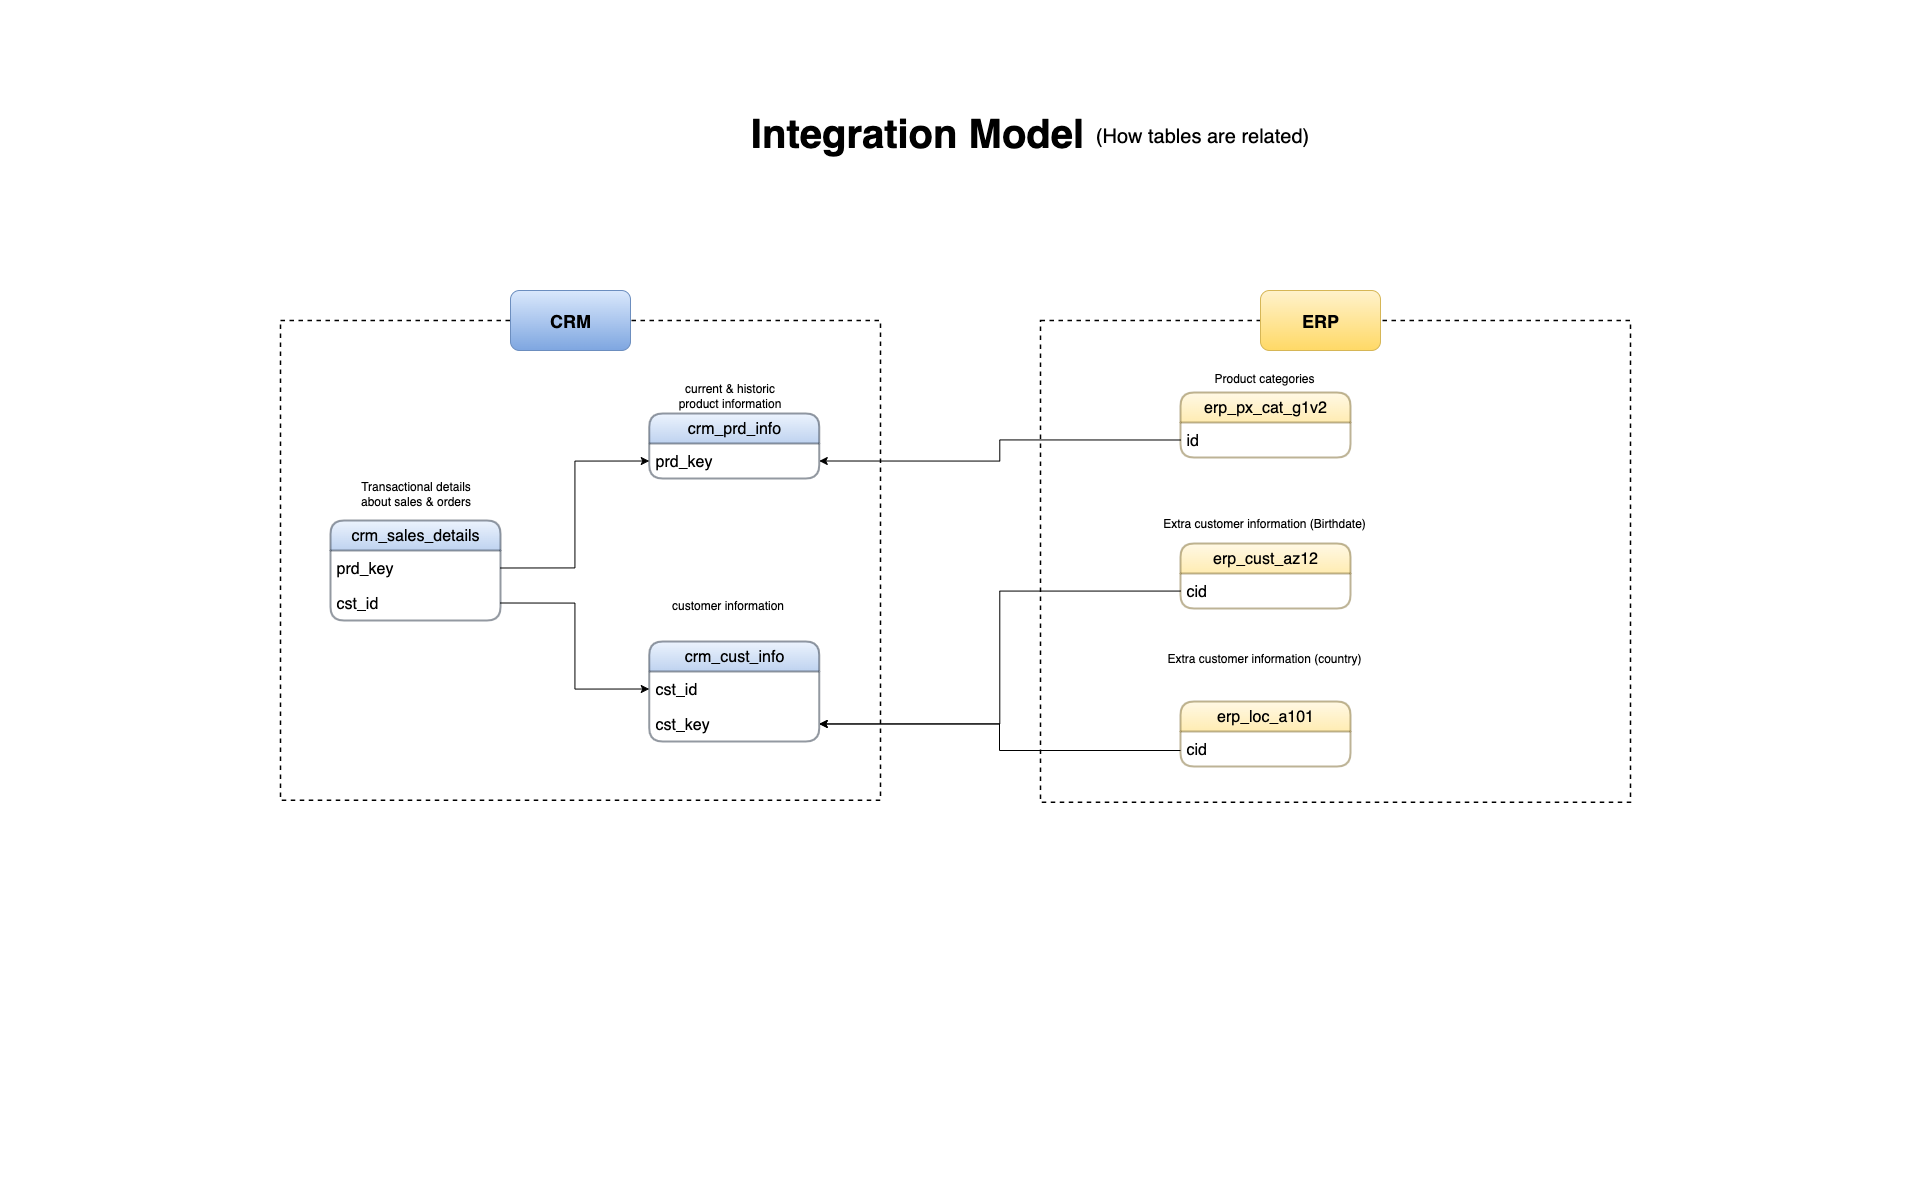

The diagram above was exported from draw.io. Its source (the exported page's mxGraphModel, read from the mxfile embedded in the PNG):
<mxGraphModel dx="2017" dy="1726" grid="1" gridSize="10" guides="1" tooltips="1" connect="1" arrows="1" fold="1" page="1" pageScale="1" pageWidth="1920" pageHeight="1200" math="0" shadow="0">
  <root>
    <mxCell id="0" />
    <mxCell id="1" parent="0" />
    <mxCell id="mICr7RDPbKVFFp6UnZWN-2" value="&lt;font style=&quot;font-size: 40px;&quot;&gt;Integration Model&lt;/font&gt;" style="text;html=1;align=center;verticalAlign=middle;whiteSpace=wrap;rounded=0;strokeWidth=1;fontSize=23;fontStyle=1" vertex="1" parent="1">
      <mxGeometry x="742" y="117" width="350" height="30" as="geometry" />
    </mxCell>
    <mxCell id="mICr7RDPbKVFFp6UnZWN-3" value="&lt;font style=&quot;font-size: 20px;&quot;&gt;(How tables are related)&lt;/font&gt;" style="text;html=1;align=center;verticalAlign=middle;whiteSpace=wrap;rounded=0;" vertex="1" parent="1">
      <mxGeometry x="1092" y="120" width="220" height="30" as="geometry" />
    </mxCell>
    <mxCell id="mICr7RDPbKVFFp6UnZWN-4" value="&lt;font style=&quot;font-size: 16px;&quot;&gt;crm_cust_info&lt;/font&gt;" style="swimlane;fontStyle=0;childLayout=stackLayout;horizontal=1;startSize=30;horizontalStack=0;resizeParent=1;resizeParentMax=0;resizeLast=0;collapsible=1;marginBottom=0;whiteSpace=wrap;html=1;rounded=1;fillColor=#dae8fc;gradientColor=#7ea6e0;strokeColor=#283343;opacity=50;swimlaneFillColor=default;strokeWidth=2;" vertex="1" parent="1">
      <mxGeometry x="648.75" y="641" width="170" height="100" as="geometry" />
    </mxCell>
    <mxCell id="mICr7RDPbKVFFp6UnZWN-5" value="&lt;font style=&quot;font-size: 16px;&quot;&gt;cst_id&lt;/font&gt;" style="text;strokeColor=none;fillColor=none;align=left;verticalAlign=middle;spacingLeft=4;spacingRight=4;overflow=hidden;points=[[0,0.5],[1,0.5]];portConstraint=eastwest;rotatable=0;whiteSpace=wrap;html=1;" vertex="1" parent="mICr7RDPbKVFFp6UnZWN-4">
      <mxGeometry y="30" width="170" height="35" as="geometry" />
    </mxCell>
    <mxCell id="mICr7RDPbKVFFp6UnZWN-31" value="&lt;font style=&quot;font-size: 16px;&quot;&gt;cst_key&lt;/font&gt;" style="text;strokeColor=none;fillColor=none;align=left;verticalAlign=middle;spacingLeft=4;spacingRight=4;overflow=hidden;points=[[0,0.5],[1,0.5]];portConstraint=eastwest;rotatable=0;whiteSpace=wrap;html=1;" vertex="1" parent="mICr7RDPbKVFFp6UnZWN-4">
      <mxGeometry y="65" width="170" height="35" as="geometry" />
    </mxCell>
    <mxCell id="mICr7RDPbKVFFp6UnZWN-8" value="customer information" style="text;html=1;align=center;verticalAlign=middle;whiteSpace=wrap;rounded=0;" vertex="1" parent="1">
      <mxGeometry x="670" y="590" width="115" height="30" as="geometry" />
    </mxCell>
    <mxCell id="mICr7RDPbKVFFp6UnZWN-9" value="&lt;span style=&quot;font-size: 16px;&quot;&gt;crm_sales_details&lt;/span&gt;" style="swimlane;fontStyle=0;childLayout=stackLayout;horizontal=1;startSize=30;horizontalStack=0;resizeParent=1;resizeParentMax=0;resizeLast=0;collapsible=1;marginBottom=0;whiteSpace=wrap;html=1;rounded=1;fillColor=#dae8fc;gradientColor=#7ea6e0;strokeColor=light-dark(#283343, #5c79a3);opacity=50;strokeWidth=2;" vertex="1" parent="1">
      <mxGeometry x="330" y="520" width="170" height="100" as="geometry" />
    </mxCell>
    <mxCell id="mICr7RDPbKVFFp6UnZWN-10" value="&lt;font style=&quot;font-size: 16px;&quot;&gt;prd_key&lt;/font&gt;" style="text;strokeColor=none;fillColor=none;align=left;verticalAlign=middle;spacingLeft=4;spacingRight=4;overflow=hidden;points=[[0,0.5],[1,0.5]];portConstraint=eastwest;rotatable=0;whiteSpace=wrap;html=1;" vertex="1" parent="mICr7RDPbKVFFp6UnZWN-9">
      <mxGeometry y="30" width="170" height="35" as="geometry" />
    </mxCell>
    <mxCell id="mICr7RDPbKVFFp6UnZWN-18" value="&lt;span style=&quot;font-size: 16px;&quot;&gt;cst_id&lt;/span&gt;" style="text;strokeColor=none;fillColor=none;align=left;verticalAlign=middle;spacingLeft=4;spacingRight=4;overflow=hidden;points=[[0,0.5],[1,0.5]];portConstraint=eastwest;rotatable=0;whiteSpace=wrap;html=1;" vertex="1" parent="mICr7RDPbKVFFp6UnZWN-9">
      <mxGeometry y="65" width="170" height="35" as="geometry" />
    </mxCell>
    <mxCell id="mICr7RDPbKVFFp6UnZWN-11" value="current &amp;amp; historic product information" style="text;html=1;align=center;verticalAlign=middle;whiteSpace=wrap;rounded=0;" vertex="1" parent="1">
      <mxGeometry x="672.5" y="380" width="112.5" height="30" as="geometry" />
    </mxCell>
    <mxCell id="mICr7RDPbKVFFp6UnZWN-12" value="&lt;span style=&quot;font-size: 16px;&quot;&gt;crm_prd_info&lt;/span&gt;" style="swimlane;fontStyle=0;childLayout=stackLayout;horizontal=1;startSize=30;horizontalStack=0;resizeParent=1;resizeParentMax=0;resizeLast=0;collapsible=1;marginBottom=0;whiteSpace=wrap;html=1;rounded=1;fillColor=#dae8fc;gradientColor=#7ea6e0;strokeColor=light-dark(#283343,#5C79A3);opacity=50;strokeWidth=2;" vertex="1" parent="1">
      <mxGeometry x="648.75" y="413" width="170" height="65" as="geometry" />
    </mxCell>
    <mxCell id="mICr7RDPbKVFFp6UnZWN-13" value="&lt;font style=&quot;font-size: 16px;&quot;&gt;prd_key&lt;/font&gt;" style="text;strokeColor=none;fillColor=none;align=left;verticalAlign=middle;spacingLeft=4;spacingRight=4;overflow=hidden;points=[[0,0.5],[1,0.5]];portConstraint=eastwest;rotatable=0;whiteSpace=wrap;html=1;strokeWidth=2;" vertex="1" parent="mICr7RDPbKVFFp6UnZWN-12">
      <mxGeometry y="30" width="170" height="35" as="geometry" />
    </mxCell>
    <mxCell id="mICr7RDPbKVFFp6UnZWN-14" value="Transactional details about sales &amp;amp; orders" style="text;html=1;align=center;verticalAlign=middle;whiteSpace=wrap;rounded=0;fontFamily=Helvetica;" vertex="1" parent="1">
      <mxGeometry x="358.75" y="478" width="112.5" height="30" as="geometry" />
    </mxCell>
    <mxCell id="mICr7RDPbKVFFp6UnZWN-23" value="Extra customer information (Birthdate)" style="text;html=1;align=center;verticalAlign=middle;whiteSpace=wrap;rounded=0;" vertex="1" parent="1">
      <mxGeometry x="1154" y="505" width="220" height="35" as="geometry" />
    </mxCell>
    <mxCell id="mICr7RDPbKVFFp6UnZWN-24" value="&lt;span style=&quot;font-size: 16px;&quot;&gt;erp_cust_az12&lt;/span&gt;" style="swimlane;fontStyle=0;childLayout=stackLayout;horizontal=1;startSize=30;horizontalStack=0;resizeParent=1;resizeParentMax=0;resizeLast=0;collapsible=1;marginBottom=0;whiteSpace=wrap;html=1;rounded=1;fillColor=#fff2cc;gradientColor=#ffd966;strokeColor=#7C682D;opacity=50;strokeWidth=2;" vertex="1" parent="1">
      <mxGeometry x="1180" y="543" width="170" height="65" as="geometry" />
    </mxCell>
    <mxCell id="mICr7RDPbKVFFp6UnZWN-25" value="&lt;span style=&quot;font-size: 16px;&quot;&gt;cid&lt;/span&gt;" style="text;strokeColor=none;fillColor=none;align=left;verticalAlign=middle;spacingLeft=4;spacingRight=4;overflow=hidden;points=[[0,0.5],[1,0.5]];portConstraint=eastwest;rotatable=0;whiteSpace=wrap;html=1;" vertex="1" parent="mICr7RDPbKVFFp6UnZWN-24">
      <mxGeometry y="30" width="170" height="35" as="geometry" />
    </mxCell>
    <mxCell id="mICr7RDPbKVFFp6UnZWN-27" style="edgeStyle=orthogonalEdgeStyle;rounded=0;orthogonalLoop=1;jettySize=auto;html=1;exitX=1;exitY=0.5;exitDx=0;exitDy=0;entryX=0;entryY=0.5;entryDx=0;entryDy=0;" edge="1" parent="1" source="mICr7RDPbKVFFp6UnZWN-10" target="mICr7RDPbKVFFp6UnZWN-13">
      <mxGeometry relative="1" as="geometry">
        <mxPoint x="570" y="670" as="targetPoint" />
      </mxGeometry>
    </mxCell>
    <mxCell id="mICr7RDPbKVFFp6UnZWN-28" style="edgeStyle=orthogonalEdgeStyle;rounded=0;orthogonalLoop=1;jettySize=auto;html=1;exitX=1;exitY=0.5;exitDx=0;exitDy=0;entryX=0;entryY=0.5;entryDx=0;entryDy=0;" edge="1" parent="1" source="mICr7RDPbKVFFp6UnZWN-18" target="mICr7RDPbKVFFp6UnZWN-5">
      <mxGeometry relative="1" as="geometry">
        <mxPoint x="580" y="500" as="targetPoint" />
      </mxGeometry>
    </mxCell>
    <mxCell id="mICr7RDPbKVFFp6UnZWN-34" style="edgeStyle=orthogonalEdgeStyle;rounded=0;orthogonalLoop=1;jettySize=auto;html=1;" edge="1" parent="1" source="mICr7RDPbKVFFp6UnZWN-25" target="mICr7RDPbKVFFp6UnZWN-31">
      <mxGeometry relative="1" as="geometry" />
    </mxCell>
    <mxCell id="mICr7RDPbKVFFp6UnZWN-35" value="&lt;span style=&quot;font-size: 16px;&quot;&gt;erp_loc_a101&lt;/span&gt;" style="swimlane;fontStyle=0;childLayout=stackLayout;horizontal=1;startSize=30;horizontalStack=0;resizeParent=1;resizeParentMax=0;resizeLast=0;collapsible=1;marginBottom=0;whiteSpace=wrap;html=1;rounded=1;fillColor=#fff2cc;gradientColor=#ffd966;strokeColor=#7C682D;opacity=50;strokeWidth=2;" vertex="1" parent="1">
      <mxGeometry x="1180" y="701" width="170" height="65" as="geometry" />
    </mxCell>
    <mxCell id="mICr7RDPbKVFFp6UnZWN-36" value="&lt;span style=&quot;font-size: 16px;&quot;&gt;cid&lt;/span&gt;" style="text;strokeColor=none;fillColor=none;align=left;verticalAlign=middle;spacingLeft=4;spacingRight=4;overflow=hidden;points=[[0,0.5],[1,0.5]];portConstraint=eastwest;rotatable=0;whiteSpace=wrap;html=1;" vertex="1" parent="mICr7RDPbKVFFp6UnZWN-35">
      <mxGeometry y="30" width="170" height="35" as="geometry" />
    </mxCell>
    <mxCell id="mICr7RDPbKVFFp6UnZWN-37" value="Extra customer information (country)" style="text;html=1;align=center;verticalAlign=middle;whiteSpace=wrap;rounded=0;" vertex="1" parent="1">
      <mxGeometry x="1154" y="640" width="220" height="35" as="geometry" />
    </mxCell>
    <mxCell id="mICr7RDPbKVFFp6UnZWN-38" style="edgeStyle=orthogonalEdgeStyle;rounded=0;orthogonalLoop=1;jettySize=auto;html=1;entryX=1;entryY=0.5;entryDx=0;entryDy=0;" edge="1" parent="1" source="mICr7RDPbKVFFp6UnZWN-36" target="mICr7RDPbKVFFp6UnZWN-31">
      <mxGeometry relative="1" as="geometry">
        <mxPoint x="850" y="690" as="targetPoint" />
        <Array as="points">
          <mxPoint x="999" y="750" />
          <mxPoint x="999" y="724" />
        </Array>
      </mxGeometry>
    </mxCell>
    <mxCell id="mICr7RDPbKVFFp6UnZWN-39" value="&lt;span style=&quot;font-size: 16px;&quot;&gt;erp_px_cat_g1v2&lt;/span&gt;" style="swimlane;fontStyle=0;childLayout=stackLayout;horizontal=1;startSize=30;horizontalStack=0;resizeParent=1;resizeParentMax=0;resizeLast=0;collapsible=1;marginBottom=0;whiteSpace=wrap;html=1;rounded=1;fillColor=#fff2cc;gradientColor=#ffd966;strokeColor=light-dark(#7c682d, #6d5100);opacity=50;strokeWidth=2;" vertex="1" parent="1">
      <mxGeometry x="1180" y="392" width="170" height="65" as="geometry" />
    </mxCell>
    <mxCell id="mICr7RDPbKVFFp6UnZWN-40" value="&lt;span style=&quot;font-size: 16px;&quot;&gt;id&lt;/span&gt;" style="text;strokeColor=none;fillColor=none;align=left;verticalAlign=middle;spacingLeft=4;spacingRight=4;overflow=hidden;points=[[0,0.5],[1,0.5]];portConstraint=eastwest;rotatable=0;whiteSpace=wrap;html=1;" vertex="1" parent="mICr7RDPbKVFFp6UnZWN-39">
      <mxGeometry y="30" width="170" height="35" as="geometry" />
    </mxCell>
    <mxCell id="mICr7RDPbKVFFp6UnZWN-41" value="Product categories" style="text;html=1;align=center;verticalAlign=middle;whiteSpace=wrap;rounded=0;" vertex="1" parent="1">
      <mxGeometry x="1154" y="360" width="220" height="35" as="geometry" />
    </mxCell>
    <mxCell id="mICr7RDPbKVFFp6UnZWN-43" value="" style="rounded=0;whiteSpace=wrap;html=1;fillColor=none;dashed=1;strokeWidth=1.5;" vertex="1" parent="1">
      <mxGeometry x="280" y="320" width="600" height="479.75" as="geometry" />
    </mxCell>
    <mxCell id="mICr7RDPbKVFFp6UnZWN-44" style="edgeStyle=orthogonalEdgeStyle;rounded=0;orthogonalLoop=1;jettySize=auto;html=1;exitX=0;exitY=0.5;exitDx=0;exitDy=0;entryX=1;entryY=0.5;entryDx=0;entryDy=0;" edge="1" parent="1" source="mICr7RDPbKVFFp6UnZWN-40" target="mICr7RDPbKVFFp6UnZWN-13">
      <mxGeometry relative="1" as="geometry">
        <mxPoint x="930" y="480" as="targetPoint" />
      </mxGeometry>
    </mxCell>
    <mxCell id="mICr7RDPbKVFFp6UnZWN-46" value="" style="rounded=1;whiteSpace=wrap;html=1;fillColor=#dae8fc;gradientColor=#7ea6e0;strokeColor=#6c8ebf;" vertex="1" parent="1">
      <mxGeometry x="510" y="290" width="120" height="60" as="geometry" />
    </mxCell>
    <mxCell id="mICr7RDPbKVFFp6UnZWN-47" value="CRM" style="text;html=1;align=center;verticalAlign=middle;whiteSpace=wrap;rounded=0;fontSize=18;fontStyle=1" vertex="1" parent="1">
      <mxGeometry x="540" y="305" width="60" height="30" as="geometry" />
    </mxCell>
    <mxCell id="mICr7RDPbKVFFp6UnZWN-48" value="" style="rounded=0;whiteSpace=wrap;html=1;fillColor=none;dashed=1;strokeWidth=1.5;" vertex="1" parent="1">
      <mxGeometry x="1040" y="320" width="590" height="481.75" as="geometry" />
    </mxCell>
    <mxCell id="mICr7RDPbKVFFp6UnZWN-53" value="" style="rounded=1;whiteSpace=wrap;html=1;fillColor=#fff2cc;gradientColor=#ffd966;strokeColor=#d6b656;" vertex="1" parent="1">
      <mxGeometry x="1260" y="290" width="120" height="60" as="geometry" />
    </mxCell>
    <mxCell id="mICr7RDPbKVFFp6UnZWN-54" value="ERP" style="text;html=1;align=center;verticalAlign=middle;whiteSpace=wrap;rounded=0;fontSize=18;fontStyle=1" vertex="1" parent="1">
      <mxGeometry x="1290" y="305" width="60" height="30" as="geometry" />
    </mxCell>
  </root>
</mxGraphModel>